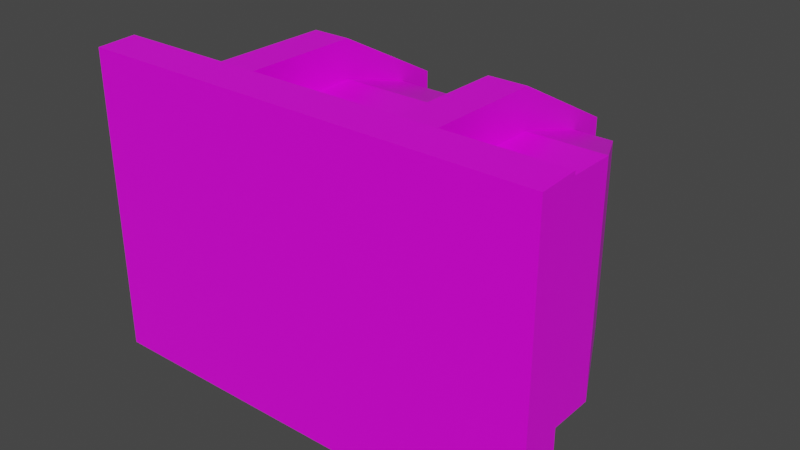 # Source: AlarmLight.blend  (saved by Blender 2.81.16; exported with 4.5.12 LTS)
import bpy
from mathutils import Matrix  # noqa: F401  (used for matrix-valued properties, if any)

bpy.ops.wm.read_factory_settings(use_empty=True)
scene = bpy.context.scene
scene.name = 'Scene'

# ---- collections
col_collection = bpy.data.collections.new('Collection'); scene.collection.children.link(col_collection)

# ---- images (referenced by path relative to the original .blend; pixels are not part of the script)
import os
ASSET_DIR = os.environ.get("B2B_ASSET_DIR", "")  # directory of the original .blend (textures are referenced by path, not embedded)
HERE = os.path.dirname(os.path.abspath(__file__))  # packed textures are extracted next to this script under _unpacked/

def load_image(name, relpath, width, height, colorspace="sRGB"):
    """Load a texture the original file referenced (path relative to the .blend, or extracted next to this script)."""
    p = next((c for c in (os.path.join(HERE, relpath), os.path.join(ASSET_DIR, relpath)) if relpath and os.path.exists(c)), "")
    if p:
        img = bpy.data.images.load(p, check_existing=True)
        img.name = name
    else:  # same state as the original file: an image datablock whose file is absent (Cycles renders it pink)
        img = bpy.data.images.new(name, width, height)
        img.source = "FILE"
        img.filepath = "//" + (relpath or name)
    img.colorspace_settings.name = colorspace
    return img
img_alarmlight_emission = load_image('AlarmLight_Emission', 'AlarmLight_emission.png', 1024, 1024, 'sRGB')

# ---- materials (node trees are filled in below, after node groups)
mat_material = bpy.data.materials.new('Material')
mat_material.alpha_threshold = 0.0
mat_material.use_transparent_shadow = False
mat_material.line_color = (0.0, 0.0, 0.0, 1.0)

# ---- material node trees
mat_material.use_nodes = True; mat_material.node_tree.nodes.clear()
_N = mat_material.node_tree.nodes; _L = mat_material.node_tree.links
n0 = _N.new('ShaderNodeOutputMaterial'); n0.name = 'Material Output'; n0.location = (300, 300)
n1 = _N.new('ShaderNodeBsdfPrincipled'); n1.name = 'Principled BSDF'; n1.location = (10, 300)
n1.distribution = 'GGX'
n1.subsurface_method = 'BURLEY'
n1.inputs[2].default_value = 0.4
n1.inputs[3].default_value = 1.45
n1.inputs[27].default_value = (0.0, 0.0, 0.0, 1.0)
n1.inputs[28].default_value = 1.0
n2 = _N.new('ShaderNodeTexImage'); n2.name = 'Image Texture'; n2.location = (-280, 280)
n2.image = img_alarmlight_emission
n2.interpolation = 'Closest'
_L.new(n1.outputs[0], n0.inputs[0])
_L.new(n2.outputs[0], n1.inputs[0])
n0.is_active_output = True

# ---- world
world_world = bpy.data.worlds.new('World'); scene.world = world_world
world_world.use_nodes = True; world_world.node_tree.nodes.clear()
_N = world_world.node_tree.nodes; _L = world_world.node_tree.links
n0 = _N.new('ShaderNodeOutputWorld'); n0.name = 'World Output'; n0.location = (300, 300)
n1 = _N.new('ShaderNodeBackground'); n1.name = 'Background'; n1.location = (10, 300)
n1.inputs[0].default_value = (0.05088, 0.05088, 0.05088, 1.0)
_L.new(n1.outputs[0], n0.inputs[0])
n0.is_active_output = True
world_world.color = (0.05088, 0.05088, 0.05088)
world_world.use_sun_shadow = False
world_world.sun_shadow_jitter_overblur = 0.0

# ---- meshes
me_cube = bpy.data.meshes.new('Cube')
me_cube.from_pydata([(0.2, 0.12, -0.3), (0.2, -0.12, -0.3), (0.25, 0.1476, -6.453e-09), (0.25, -0.15, 6.557e-09), (-0.2, 0.12, -0.3), (-0.2, -0.12, -0.3), (-0.25, 0.1476, -6.453e-09), (-0.25, -0.15, 6.557e-09), (-0.25, -0.15, -0.05073), (0.25, 0.15, -0.05073), (-0.25, 0.15, -0.05073), (0.25, -0.15, -0.05073), (-0.25, 0.15, -0.2), (0.25, -0.15, -0.2), (-0.25, -0.15, -0.2), (0.25, 0.15, -0.2), (0.1, -0.12, -0.3), (-0.15, -0.12, -0.3), (0.1, 0.1476, -6.453e-09), (-0.15, 0.1476, -6.453e-09), (-0.15, -0.15, 6.557e-09), (0.1, -0.15, 6.557e-09), (-0.15, 0.12, -0.3), (0.1, 0.12, -0.3), (0.1, -0.15, -0.05073), (-0.15, -0.15, -0.05073), (-0.15, 0.15, -0.05073), (0.1, 0.15, -0.05073), (-0.15, 0.15, -0.2), (0.1, 0.15, -0.2), (0.1, -0.15, -0.2), (-0.15, -0.15, -0.2), (0.15, -0.15, 6.557e-09), (0.15, 0.12, -0.3), (0.15, 0.15, -0.05073), (0.15, 0.15, -0.2), (0.15, -0.12, -0.3), (0.15, 0.1476, -6.453e-09), (0.15, -0.15, -0.05073), (0.15, -0.15, -0.2), (-0.1, -0.12, -0.3), (-0.1, 0.1476, 2.32e-07), (-0.1, -0.15, 2.45e-07), (-0.1, 0.12, -0.3), (-0.1, -0.15, -0.05072), (-0.1, 0.15, -0.05072), (-0.1, 0.15, -0.2), (-0.1, -0.15, -0.2), (-0.3, -0.2, 8.742e-09), (-0.3, 0.1976, -8.639e-09), (0.3, 0.1976, -8.639e-09), (0.3, -0.2, 8.742e-09), (-0.15, 0.1976, -8.639e-09), (0.15, -0.2, 8.742e-09), (0.3, 0.2, -0.05073), (0.3, -0.2, -0.05073), (-0.15, -0.2, -0.05073), (-0.3, -0.2, -0.05073), (-0.3, 0.2, -0.05073), (0.15, 0.2, -0.05073), (0.15, 0.1976, -8.639e-09), (0.1, 0.2, -0.05073), (0.1, 0.1976, -8.639e-09), (-0.15, 0.2, -0.05073), (-0.1, 0.1976, 2.298e-07), (-0.1, 0.2, -0.05072), (0.15, -0.12, -0.35), (0.1, -0.12, -0.35), (-0.1, -0.12, -0.35), (-0.15, -0.12, -0.35), (-0.15, -0.2, 8.742e-09), (-0.1, -0.2, 2.472e-07), (0.1, -0.2, 8.742e-09), (0.15, -0.2, -0.05073), (0.1, -0.2, -0.05073), (-0.1, -0.2, -0.05072), (0.15, -0.2, -0.2), (0.1, -0.2, -0.2), (-0.1, -0.2, -0.2), (-0.15, -0.2, -0.2), (0.1, 0.12, -0.35), (0.1, 0.2, -0.2), (-0.15, 0.12, -0.35), (-0.15, 0.2, -0.2), (0.15, 0.12, -0.35), (0.15, 0.2, -0.2), (-0.1, 0.12, -0.35), (-0.1, 0.2, -0.2)], [], [(20, 19, 6, 7), (14, 12, 4, 5), (36, 33, 0, 1), (13, 15, 9, 11), (39, 13, 11, 38), (28, 12, 10, 26), (31, 17, 69, 79), (22, 4, 12, 28), (36, 1, 13, 39), (1, 0, 15, 13), (8, 10, 12, 14), (5, 17, 31, 14), (40, 16, 30, 47), (46, 43, 86, 87), (18, 37, 60, 62), (2, 3, 51, 50), (32, 21, 72, 53), (14, 31, 25, 8), (47, 30, 24, 44), (5, 4, 22, 17), (40, 43, 23, 16), (32, 37, 18, 21), (42, 41, 19, 20), (3, 2, 37, 32), (15, 35, 34, 9), (0, 33, 35, 15), (7, 6, 49, 48), (33, 36, 66, 84), (9, 34, 59, 54), (21, 18, 41, 42), (39, 38, 73, 76), (10, 8, 57, 58), (29, 46, 45, 27), (45, 46, 87, 65), (36, 39, 76, 66), (8, 25, 56, 57), (47, 44, 75, 78), (23, 43, 46, 29), (16, 23, 80, 67), (35, 33, 84, 85), (27, 45, 65, 61), (11, 9, 54, 55), (43, 40, 68, 86), (17, 22, 82, 69), (34, 35, 85, 59), (26, 10, 58, 63), (63, 52, 64, 65), (84, 80, 81, 85), (86, 82, 83, 87), (85, 81, 61, 59), (87, 83, 63, 65), (67, 66, 76, 77), (77, 76, 73, 74), (67, 80, 84, 66), (69, 82, 86, 68), (79, 78, 75, 56), (51, 55, 54, 50), (59, 60, 50, 54), (60, 59, 61, 62), (61, 65, 64, 62), (69, 68, 78, 79), (53, 73, 55, 51), (73, 53, 72, 74), (71, 75, 74, 72), (75, 71, 70, 56), (56, 70, 48, 57), (48, 49, 58, 57), (52, 63, 58, 49), (41, 18, 62, 64), (19, 41, 64, 52), (40, 47, 78, 68), (30, 16, 67, 77), (42, 20, 70, 71), (6, 19, 52, 49), (20, 7, 48, 70), (23, 29, 81, 80), (3, 32, 53, 51), (21, 42, 71, 72), (22, 28, 83, 82), (44, 24, 74, 75), (37, 2, 50, 60), (29, 27, 61, 81), (38, 11, 55, 73), (28, 26, 63, 83), (25, 31, 79, 56), (24, 30, 77, 74)])
_uv = me_cube.uv_layers.new(name='UVMap')
_uv.uv.foreach_set('vector', [0.2812, 0.125, 0.09375, 0.125, 0.09375, 0.0625, 0.2812, 0.0625, 0.2511, 0.6725, 0.2511, 0.86, 0.1812, 0.8413, 0.1812, 0.6913, 0.1499, 0.8413, 0.1499, 0.6913, 0.1812, 0.6913, 0.1812, 0.8413, 0.2511, 0.86, 0.2511, 0.6725, 0.3444, 0.6725, 0.3444, 0.86, 0.2511, 0.9225, 0.2511, 0.86, 0.3444, 0.86, 0.3444, 0.9225, 0.2511, 0.9225, 0.2511, 0.86, 0.3444, 0.86, 0.3444, 0.9225, 0.7509, 0.4059, 0.7697, 0.4684, 0.7697, 0.4997, 0.7197, 0.4059, 0.1858, 0.9225, 0.1858, 0.8913, 0.2511, 0.86, 0.2511, 0.9225, 0.1858, 0.9225, 0.1858, 0.8913, 0.2511, 0.86, 0.2511, 0.9225, 0.1812, 0.8413, 0.1812, 0.6913, 0.2511, 0.6725, 0.2511, 0.86, 0.3444, 0.6725, 0.3444, 0.86, 0.2511, 0.86, 0.2511, 0.6725, 0.1858, 0.6413, 0.1858, 0.61, 0.2511, 0.61, 0.2511, 0.6725, 0.1248, 0.6918, -0.0001907, 0.6918, -0.0001907, 0.6266, 0.1248, 0.6266, 0.7497, 0.09275, 0.7684, 0.1553, 0.7684, 0.1865, 0.7184, 0.09275, 0.09375, 0.2812, 0.09375, 0.3125, 0.0625, 0.3125, 0.0625, 0.2812, 0.09375, 0.375, 0.2812, 0.375, 0.3125, 0.4062, 0.0625, 0.4062, 0.2812, 0.3125, 0.2812, 0.2812, 0.3125, 0.2812, 0.3125, 0.3125, 0.2511, 0.6725, 0.2511, 0.61, 0.3444, 0.61, 0.3444, 0.6725, 0.1248, 0.6266, -0.0001907, 0.6266, -0.0001906, 0.5333, 0.1248, 0.5333, 0.1812, 0.6913, 0.1812, 0.8413, 0.1499, 0.8413, 0.1499, 0.6913, 0.1248, 0.6918, 0.1248, 0.8418, -0.0001908, 0.8418, -0.0001907, 0.6918, 0.2812, 0.3125, 0.09375, 0.3125, 0.09375, 0.2812, 0.2812, 0.2812, 0.2812, 0.1562, 0.09375, 0.1562, 0.09375, 0.125, 0.2812, 0.125, 0.2812, 0.375, 0.09375, 0.375, 0.09375, 0.3125, 0.2812, 0.3125, 0.2511, 0.6725, 0.2511, 0.61, 0.3444, 0.61, 0.3444, 0.6725, 0.1858, 0.6413, 0.1858, 0.61, 0.2511, 0.61, 0.2511, 0.6725, 0.2812, 0.0625, 0.09375, 0.0625, 0.0625, 0.03125, 0.3125, 0.03125, 0.7697, 0.4684, 0.9197, 0.4684, 0.9197, 0.4997, 0.7697, 0.4997, 0.7509, 0.2501, 0.7509, 0.3126, 0.7197, 0.3126, 0.7197, 0.2189, 0.2812, 0.2812, 0.09375, 0.2812, 0.09375, 0.1562, 0.2812, 0.1562, 0.9384, 0.4059, 0.9384, 0.3126, 0.9697, 0.3126, 0.9697, 0.4059, 0.9384, 0.2501, 0.7509, 0.2501, 0.7197, 0.2189, 0.9697, 0.2189, -0.0001907, 0.9071, 0.1248, 0.9071, 0.1248, 1.0, -0.0001906, 1.0, 0.7497, -0.0005461, 0.7497, 0.09275, 0.7184, 0.09275, 0.7184, -0.0005461, 0.9197, 0.4684, 0.9384, 0.4059, 0.9697, 0.4059, 0.9197, 0.4997, 0.7509, 0.2501, 0.7509, 0.3126, 0.7197, 0.3126, 0.7197, 0.2189, 0.9372, 0.09275, 0.9372, -0.0005467, 0.9684, -0.0005467, 0.9684, 0.09275, -0.0001908, 0.8418, 0.1248, 0.8418, 0.1248, 0.9071, -0.0001907, 0.9071, 0.7684, 0.1553, 0.9184, 0.1553, 0.9184, 0.1865, 0.7684, 0.1865, 0.7509, 0.4059, 0.7697, 0.4684, 0.7697, 0.4997, 0.7197, 0.4059, 0.0, 0.2812, 0.0, 0.1562, 0.03125, 0.1562, 0.03125, 0.2812, 0.9384, 0.2501, 0.7509, 0.2501, 0.7197, 0.2189, 0.9697, 0.2189, 0.7684, 0.1553, 0.9184, 0.1553, 0.9184, 0.1865, 0.7684, 0.1865, 0.7697, 0.4684, 0.9197, 0.4684, 0.9197, 0.4997, 0.7697, 0.4997, 0.7509, 0.3126, 0.7509, 0.4059, 0.7197, 0.4059, 0.7197, 0.3126, 0.9384, 0.3126, 0.9384, 0.2501, 0.9697, 0.2189, 0.9697, 0.3126, 0.03125, 0.125, 0.0625, 0.125, 0.0625, 0.1562, 0.03125, 0.1562, 0.9996, 0.1986, 0.9684, 0.1986, 0.9684, 0.09239, 0.9996, 0.09239, 0.9996, 0.1986, 0.9684, 0.1986, 0.9684, 0.09239, 0.9996, 0.09239, 0.9996, 0.09239, 0.9684, 0.09239, 0.9684, -0.0009044, 0.9996, -0.0009044, 0.9996, 0.09239, 0.9684, 0.09239, 0.9684, -0.0009044, 0.9996, -0.0009044, 0.9684, 0.3486, 0.9996, 0.3486, 0.9996, 0.4549, 0.9684, 0.4549, 0.9684, 0.4549, 0.9996, 0.4549, 0.9996, 0.5482, 0.9684, 0.5482, 0.9684, 0.3486, 0.9684, 0.1986, 0.9996, 0.1986, 0.9996, 0.3486, 0.9684, 0.3486, 0.9684, 0.1986, 0.9996, 0.1986, 0.9996, 0.3486, 0.9684, 0.4549, 0.9996, 0.4549, 0.9996, 0.5482, 0.9684, 0.5482, 0.3125, 0.4062, 0.3125, 0.4375, 0.0625, 0.4375, 0.0625, 0.4062, 0.03125, 0.3125, 0.0625, 0.3125, 0.0625, 0.4062, 0.03125, 0.4062, 0.0625, 0.3125, 0.03125, 0.3125, 0.03125, 0.2812, 0.0625, 0.2812, 0.03125, 0.2812, 0.03125, 0.1562, 0.0625, 0.1562, 0.0625, 0.2812, 0.9684, 0.3486, 0.9996, 0.3486, 0.9996, 0.4549, 0.9684, 0.4549, 0.3125, 0.3125, 0.3438, 0.3125, 0.3438, 0.4062, 0.3125, 0.4062, 0.3438, 0.3125, 0.3125, 0.3125, 0.3125, 0.2812, 0.3438, 0.2812, 0.3125, 0.1562, 0.3438, 0.1562, 0.3438, 0.2812, 0.3125, 0.2812, 0.3438, 0.1562, 0.3125, 0.1562, 0.3125, 0.125, 0.3438, 0.125, 0.3438, 0.125, 0.3125, 0.125, 0.3125, 0.03125, 0.3438, 0.03125, 0.3125, 0.03125, 0.0625, 0.03125, 0.0625, 0.0, 0.3125, 0.0, 0.0625, 0.125, 0.03125, 0.125, 0.03125, 0.03125, 0.0625, 0.03125, 0.09375, 0.1562, 0.09375, 0.2812, 0.0625, 0.2812, 0.0625, 0.1562, 0.09375, 0.125, 0.09375, 0.1562, 0.0625, 0.1562, 0.0625, 0.125, 0.9184, 0.1553, 0.9372, 0.09275, 0.9684, 0.09275, 0.9184, 0.1865, 0.7497, 0.09275, 0.7684, 0.1553, 0.7684, 0.1865, 0.7184, 0.09275, 0.2812, 0.1562, 0.2812, 0.125, 0.3125, 0.125, 0.3125, 0.1562, 0.09375, 0.0625, 0.09375, 0.125, 0.0625, 0.125, 0.0625, 0.03125, 0.2812, 0.125, 0.2812, 0.0625, 0.3125, 0.03125, 0.3125, 0.125, 0.9184, 0.1553, 0.9372, 0.09275, 0.9684, 0.09275, 0.9184, 0.1865, 0.2812, 0.375, 0.2812, 0.3125, 0.3125, 0.3125, 0.3125, 0.4062, 0.2812, 0.2812, 0.2812, 0.1562, 0.3125, 0.1562, 0.3125, 0.2812, 0.9197, 0.4684, 0.9384, 0.4059, 0.9697, 0.4059, 0.9197, 0.4997, 0.375, 0.1562, 0.375, 0.2812, 0.3438, 0.2812, 0.3438, 0.1562, 0.09375, 0.3125, 0.09375, 0.375, 0.0625, 0.4062, 0.0625, 0.3125, 0.9372, 0.09275, 0.9372, -0.0005467, 0.9684, -0.0005467, 0.9684, 0.09275, 0.9384, 0.3126, 0.9384, 0.2501, 0.9697, 0.2189, 0.9697, 0.3126, 0.9384, 0.4059, 0.9384, 0.3126, 0.9697, 0.3126, 0.9697, 0.4059, 0.7509, 0.3126, 0.7509, 0.4059, 0.7197, 0.4059, 0.7197, 0.3126, 0.7497, -0.0005461, 0.7497, 0.09275, 0.7184, 0.09275, 0.7184, -0.0005461])
me_cube.materials.append(mat_material)
me_cube.use_remesh_preserve_volume = False
me_cube.use_remesh_preserve_attributes = False
me_cube.use_mirror_vertex_groups = False
me_cube.update()

# ---- objects
ob_alarmlight_mesh = bpy.data.objects.new('AlarmLight_Mesh', me_cube)

# ---- transforms, parenting, visibility, modifiers, constraints
ob_alarmlight_mesh.location = (0.0, 0.0, 0.0)
ob_alarmlight_mesh.rotation_euler = (1.571, 0.0, 0.0)
ob_alarmlight_mesh.lock_rotations_4d = False
ob_alarmlight_mesh.empty_display_type = 'ARROWS'
ob_alarmlight_mesh.lineart.crease_threshold = 0.0

# ---- collection membership
col_collection.objects.link(ob_alarmlight_mesh)

# ---- scene / render settings (as saved in the file)
scene.frame_start = 1; scene.frame_end = 250; scene.frame_set(1)
scene.render.engine = 'BLENDER_EEVEE_NEXT'
scene.cycles.use_denoising = False
scene.cycles.samples = 128
scene.cycles.sampling_pattern = 'TABULATED_SOBOL'
scene.cycles.use_adaptive_sampling = False
scene.cycles.use_light_tree = False
scene.view_settings.view_transform = 'Filmic'
scene.unit_settings.scale_length = 20.0
bpy.context.view_layer.update()

# ---- added for rendering (the .blend has no active camera and no usable light): camera, sun
cam_auto = bpy.data.cameras.new('AutoCamera')
cam_auto.lens = 50.0
cam_auto.sensor_width = 36.0
cam_auto.clip_end = 1000.0
ob_auto_camera = bpy.data.objects.new('AutoCamera', cam_auto)
scene.collection.objects.link(ob_auto_camera)
ob_auto_camera.location = (0.741624, -0.714949, 0.593299)
ob_auto_camera.rotation_euler = (1.09748, -7.21219e-08, 0.694738)
scene.camera = ob_auto_camera
light_auto_sun = bpy.data.lights.new('AutoSun', 'SUN')
light_auto_sun.energy = 3.0
light_auto_sun.angle = 0.0523599
ob_auto_sun = bpy.data.objects.new('AutoSun', light_auto_sun)
scene.collection.objects.link(ob_auto_sun)
ob_auto_sun.rotation_euler = (0.872665, 0.174533, 0.523599)
bpy.context.view_layer.update()
